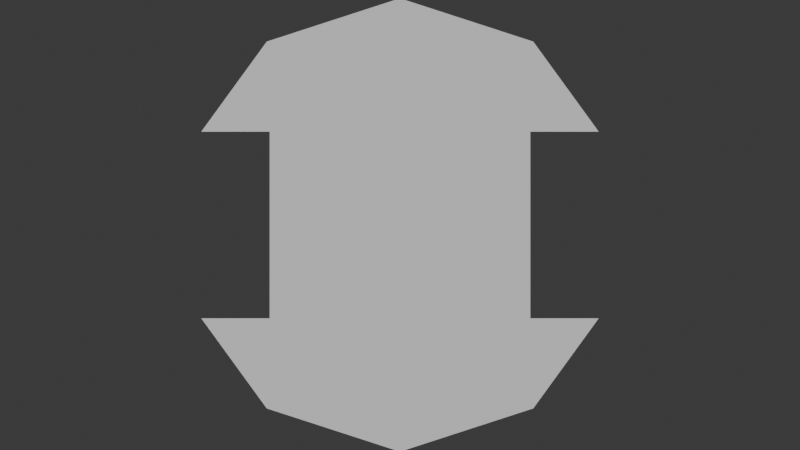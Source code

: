 # Source: base-tests.blend  (saved by Blender 5.1.30; exported with 4.5.12 LTS)
import bpy
from mathutils import Matrix  # noqa: F401  (used for matrix-valued properties, if any)

bpy.ops.wm.read_factory_settings(use_empty=True)
scene = bpy.context.scene
scene.name = 'Scene'

# ---- collections
col_collection = bpy.data.collections.new('Collection'); scene.collection.children.link(col_collection)

# ---- world
world_world = bpy.data.worlds.new('World'); scene.world = world_world
world_world.use_nodes = True; world_world.node_tree.nodes.clear()
_N = world_world.node_tree.nodes; _L = world_world.node_tree.links
n0 = _N.new('ShaderNodeOutputWorld'); n0.name = 'World Output'; n0.location = (200, 100)
n1 = _N.new('ShaderNodeBackground'); n1.name = 'Background'; n1.location = (-200, 100)
n1.inputs[0].default_value = (0.05088, 0.05088, 0.05088, 1.0)
_L.new(n1.outputs[0], n0.inputs[0])
n0.is_active_output = True
world_world.color = (0.05088, 0.05088, 0.05088)
world_world.sun_shadow_jitter_overblur = 0.0

# ---- cameras
cam_camera_001 = bpy.data.cameras.new('Camera.001')
cam_camera_001.type = 'ORTHO'
cam_camera_001.ortho_scale = 0.3

# ---- meshes
me_cube_001 = bpy.data.meshes.new('Cube.001')
me_cube_001.from_pydata([(-0.035, -0.035, -0.035), (-0.035, -0.035, 0.035), (-0.035, 0.035, -0.035), (-0.035, 0.035, 0.035), (0.035, -0.035, -0.035), (0.035, -0.035, 0.035), (0.035, 0.035, -0.035), (0.035, 0.035, 0.035)], [], [(0, 1, 3, 2), (2, 3, 7, 6), (6, 7, 5, 4), (4, 5, 1, 0), (2, 6, 4, 0), (7, 3, 1, 5)])
_uv = me_cube_001.uv_layers.new(name='UVMap')
_uv.uv.foreach_set('vector', [0.375, 0.0, 0.625, 0.0, 0.625, 0.25, 0.375, 0.25, 0.375, 0.25, 0.625, 0.25, 0.625, 0.5, 0.375, 0.5, 0.375, 0.5, 0.625, 0.5, 0.625, 0.75, 0.375, 0.75, 0.375, 0.75, 0.625, 0.75, 0.625, 1.0, 0.375, 1.0, 0.125, 0.5, 0.375, 0.5, 0.375, 0.75, 0.125, 0.75, 0.625, 0.5, 0.875, 0.5, 0.875, 0.75, 0.625, 0.75])
me_cube_001.update()
me_cube_002 = bpy.data.meshes.new('Cube.002')
me_cube_002.from_pydata([(-0.035, -0.035, -0.035), (-0.035, -0.035, 0.035), (-0.035, 0.035, -0.035), (-0.035, 0.035, 0.035), (0.035, -0.035, -0.035), (0.035, -0.035, 0.035), (0.035, 0.035, -0.035), (0.035, 0.035, 0.035)], [], [(0, 1, 3, 2), (2, 3, 7, 6), (6, 7, 5, 4), (4, 5, 1, 0), (2, 6, 4, 0), (7, 3, 1, 5)])
_uv = me_cube_002.uv_layers.new(name='UVMap')
_uv.uv.foreach_set('vector', [0.375, 0.0, 0.625, 0.0, 0.625, 0.25, 0.375, 0.25, 0.375, 0.25, 0.625, 0.25, 0.625, 0.5, 0.375, 0.5, 0.375, 0.5, 0.625, 0.5, 0.625, 0.75, 0.375, 0.75, 0.375, 0.75, 0.625, 0.75, 0.625, 1.0, 0.375, 1.0, 0.125, 0.5, 0.375, 0.5, 0.375, 0.75, 0.125, 0.75, 0.625, 0.5, 0.875, 0.5, 0.875, 0.75, 0.625, 0.75])
me_cube_002.update()
me_circle_002 = bpy.data.meshes.new('Circle.002')
me_circle_002.from_pydata([(0.0, 0.08, 0.0), (-0.04702, 0.06472, 0.0), (-0.04702, -0.06472, 0.0), (0.0, -0.08, 0.0), (-0.06862, 0.035, 0.0), (-0.06862, -0.035, 0.0), (-0.04886, 0.035, 0.0), (-0.04886, -0.035, 0.0)], [], [(2, 3, 0, 1, 4, 6, 7, 5)])
_uv = me_circle_002.uv_layers.new(name='UVMap')
_uv.uv.foreach_set('vector', [0.0, 0.0, 0.0, 0.0, 0.0, 0.0, 0.0, 0.0, 0.0, 0.0, 0.0, 0.0, 0.0, 0.0, 0.0, 0.0])
me_circle_002.materials.append(None)
me_circle_002.update()
me_circle_003 = bpy.data.meshes.new('Circle.003')
me_circle_003.from_pydata([(0.0, 0.08, 0.0), (-0.04702, 0.06472, 0.0), (-0.07608, 0.02472, 0.0), (-0.07608, -0.02472, 0.0), (-0.04702, -0.06472, 0.0), (0.0, -0.08, 0.0)], [], [(1, 2, 3, 4, 5, 0)])
_uv = me_circle_003.uv_layers.new(name='UVMap')
_uv.uv.foreach_set('vector', [0.0, 0.0, 0.0, 0.0, 0.0, 0.0, 0.0, 0.0, 0.0, 0.0, 0.0, 0.0])
me_circle_003.update()
me_circle_005 = bpy.data.meshes.new('Circle.005')
me_circle_005.from_pydata([(0.0, 0.08, 0.0), (-0.04702, 0.06472, 0.0), (-0.04702, -0.06472, 0.0), (0.0, -0.08, 0.0), (-0.06862, 0.035, 0.0), (-0.06862, -0.035, 0.0), (-0.04886, 0.035, 0.0), (-0.04886, -0.035, 0.0)], [], [(2, 3, 0, 1, 4, 6, 7, 5)])
_uv = me_circle_005.uv_layers.new(name='UVMap')
_uv.uv.foreach_set('vector', [0.0, 0.0, 0.0, 0.0, 0.0, 0.0, 0.0, 0.0, 0.0, 0.0, 0.0, 0.0, 0.0, 0.0, 0.0, 0.0])
me_circle_005.materials.append(None)
me_circle_005.update()
me_circle_006 = bpy.data.meshes.new('Circle.006')
me_circle_006.from_pydata([(0.0, 0.085, 0.0), (-0.04996, 0.06877, 0.0), (-0.08084, 0.02627, 0.0), (-0.08084, -0.02627, 0.0), (-0.04996, -0.06877, 0.0), (0.0, -0.085, 0.0)], [], [(1, 2, 3, 4, 5, 0)])
_uv = me_circle_006.uv_layers.new(name='UVMap')
_uv.uv.foreach_set('vector', [0.0, 0.0, 0.0, 0.0, 0.0, 0.0, 0.0, 0.0, 0.0, 0.0, 0.0, 0.0])
me_circle_006.update()

# ---- objects
ob_cube = bpy.data.objects.new('Cube', me_cube_001)
ob_camera = bpy.data.objects.new('Camera', cam_camera_001)
ob_cube_001 = bpy.data.objects.new('Cube.001', me_cube_002)
ob_base = bpy.data.objects.new('base', me_circle_002)
ob_base_motor_gap = bpy.data.objects.new('base-motor-gap', me_circle_003)
ob_lid = bpy.data.objects.new('lid', me_circle_005)
ob_lid_actual = bpy.data.objects.new('lid-actual', me_circle_006)

# ---- transforms, parenting, visibility, modifiers, constraints
ob_cube.location = (-0.06512, 0.0, 0.0)
ob_cube.scale = (0.4645, 1.0, 1.0)
ob_cube.hide_render = True
ob_camera.location = (0.0, 0.0, 0.44)
ob_cube_001.location = (-0.03836, 0.02478, 0.0)
ob_cube_001.scale = (0.3, 0.9286, 1.0)
ob_cube_001.hide_render = True
ob_base.location = (0.0, 0.0, 0.0)
ob_base.hide_render = True
_m = ob_base.modifiers.new('Mirror', 'MIRROR')
ob_base_motor_gap.location = (0.0, 0.0, 0.0)
ob_base_motor_gap.hide_render = True
_m = ob_base_motor_gap.modifiers.new('Boolean.001', 'BOOLEAN')
_m.object = ob_cube
_m = ob_base_motor_gap.modifiers.new('Boolean', 'BOOLEAN')
_m.object = ob_cube_001
_m = ob_base_motor_gap.modifiers.new('Mirror', 'MIRROR')
ob_lid.location = (0.0, 0.0, 0.0)
ob_lid.scale = (1.064, 1.064, 1.064)
ob_lid.hide_render = True
_m = ob_lid.modifiers.new('Mirror', 'MIRROR')
_m = ob_lid.modifiers.new('Boolean', 'BOOLEAN')
ob_lid_actual.location = (0.0, 0.0, 0.0)
_m = ob_lid_actual.modifiers.new('Boolean', 'BOOLEAN')
_m.object = ob_cube
_m = ob_lid_actual.modifiers.new('Mirror', 'MIRROR')

# ---- collection membership
col_collection.objects.link(ob_cube)
col_collection.objects.link(ob_camera)
col_collection.objects.link(ob_cube_001)
col_collection.objects.link(ob_base)
col_collection.objects.link(ob_base_motor_gap)
col_collection.objects.link(ob_lid)
col_collection.objects.link(ob_lid_actual)

# ---- scene / render settings (as saved in the file)
scene.camera = ob_camera
scene.frame_start = 1; scene.frame_end = 250; scene.frame_set(1)
scene.render.engine = 'BLENDER_EEVEE_NEXT'
scene.render.film_transparent = True
scene.render.use_freestyle = True
scene.render.bake_bias = 0.0
scene.render.bake_samples = 0
scene.cycles.sampling_pattern = 'TABULATED_SOBOL'
scene.eevee.use_volume_custom_range = False
bpy.context.view_layer.update()

# ---- added for rendering (the .blend has no usable light): sun
light_auto_sun = bpy.data.lights.new('AutoSun', 'SUN')
light_auto_sun.energy = 3.0
light_auto_sun.angle = 0.0523599
ob_auto_sun = bpy.data.objects.new('AutoSun', light_auto_sun)
scene.collection.objects.link(ob_auto_sun)
ob_auto_sun.rotation_euler = (0.872665, 0.174533, 0.523599)
bpy.context.view_layer.update()
